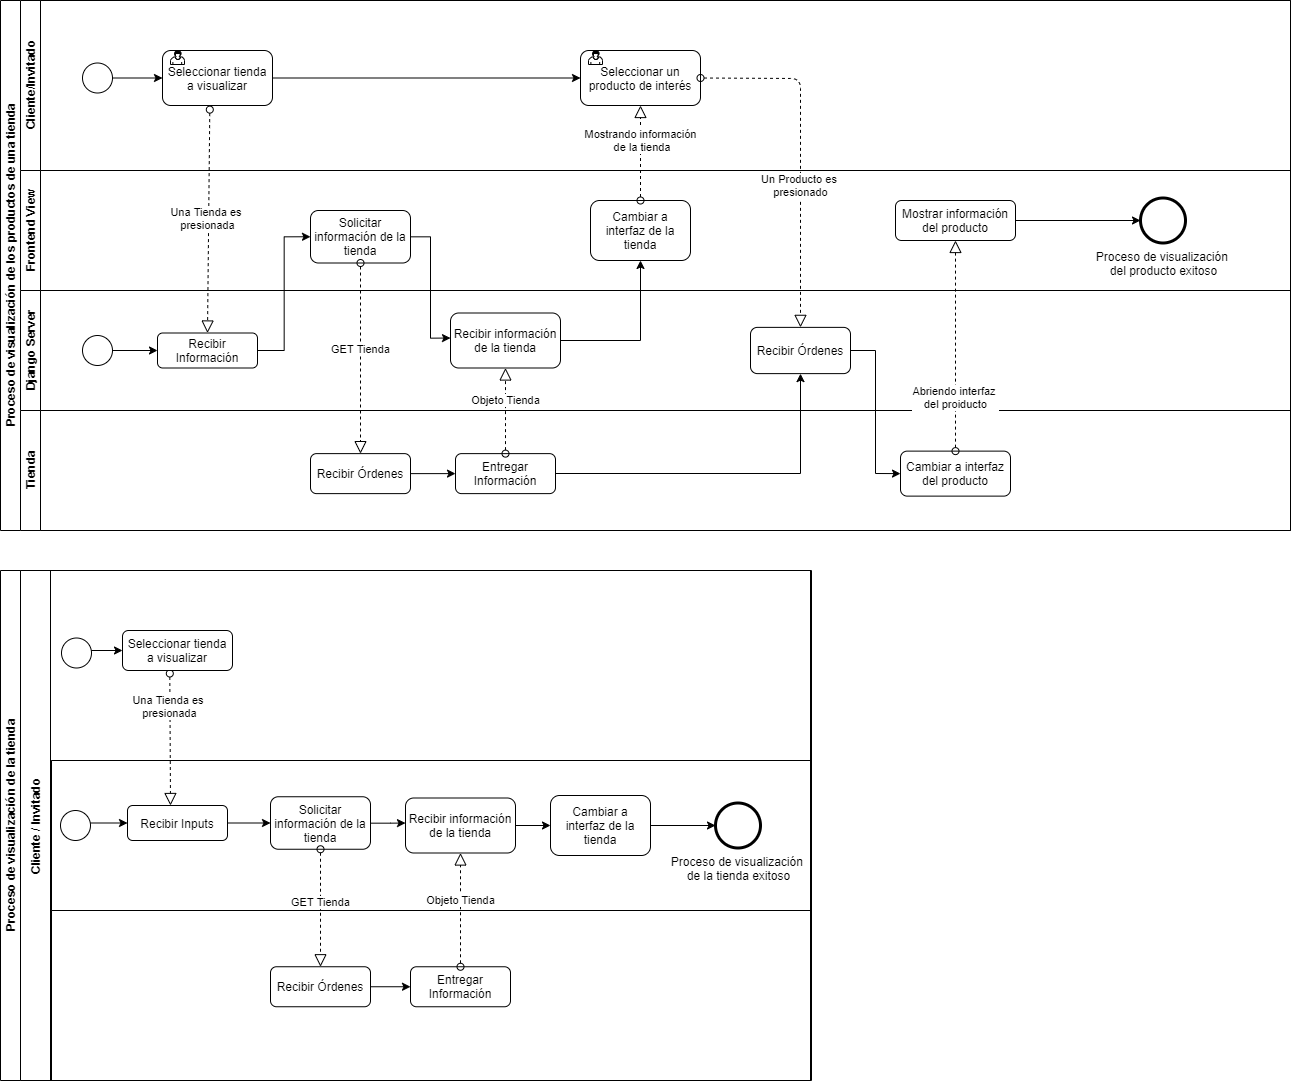

The diagram above was exported from draw.io. Its source (the exported page's mxGraphModel, read from the mxfile embedded in the PNG):
<mxGraphModel dx="5540" dy="2840" grid="1" gridSize="10" guides="1" tooltips="1" connect="1" arrows="1" fold="1" page="1" pageScale="1" pageWidth="1600" pageHeight="900" math="0" shadow="0">
  <root>
    <mxCell id="7u-8SQfSaJle8b7sRNQ2-0" />
    <mxCell id="7u-8SQfSaJle8b7sRNQ2-1" parent="7u-8SQfSaJle8b7sRNQ2-0" />
    <mxCell id="6l5CxYsj0kVTYSXA38Rk-0" value="Sistema" style="swimlane;startSize=30;horizontal=0;" parent="7u-8SQfSaJle8b7sRNQ2-1" vertex="1">
      <mxGeometry x="-1539" y="-100" width="789" height="150" as="geometry" />
    </mxCell>
    <mxCell id="6l5CxYsj0kVTYSXA38Rk-22" style="edgeStyle=orthogonalEdgeStyle;rounded=0;orthogonalLoop=1;jettySize=auto;html=1;entryX=0;entryY=0.5;entryDx=0;entryDy=0;" parent="6l5CxYsj0kVTYSXA38Rk-0" target="6l5CxYsj0kVTYSXA38Rk-21" edge="1">
      <mxGeometry relative="1" as="geometry">
        <mxPoint x="620" y="65" as="sourcePoint" />
      </mxGeometry>
    </mxCell>
    <mxCell id="6l5CxYsj0kVTYSXA38Rk-21" value="&lt;div&gt;Proceso de visualización&amp;nbsp;&lt;/div&gt;&lt;div&gt;de la tienda exitoso&lt;/div&gt;" style="shape=mxgraph.bpmn.shape;html=1;verticalLabelPosition=bottom;labelBackgroundColor=#ffffff;verticalAlign=top;align=center;perimeter=ellipsePerimeter;outlineConnect=0;outline=end;symbol=general;" parent="6l5CxYsj0kVTYSXA38Rk-0" vertex="1">
      <mxGeometry x="694" y="42.5" width="45" height="45" as="geometry" />
    </mxCell>
    <mxCell id="6l5CxYsj0kVTYSXA38Rk-4" value="Tienda" style="swimlane;startSize=30;horizontal=0;" parent="7u-8SQfSaJle8b7sRNQ2-1" vertex="1">
      <mxGeometry x="-1539" y="50" width="789" height="170" as="geometry" />
    </mxCell>
    <mxCell id="6l5CxYsj0kVTYSXA38Rk-15" value="Cliente / Invitado" style="swimlane;startSize=30;horizontal=0;" parent="6l5CxYsj0kVTYSXA38Rk-4" vertex="1">
      <mxGeometry x="-1" y="-340" width="791" height="510" as="geometry" />
    </mxCell>
    <mxCell id="mUGMe2WrzjWG0lFPiQZV-3" value="Recibir Inputs" style="shape=ext;rounded=1;html=1;whiteSpace=wrap;" parent="6l5CxYsj0kVTYSXA38Rk-15" vertex="1">
      <mxGeometry x="107" y="235" width="100" height="35" as="geometry" />
    </mxCell>
    <mxCell id="mUGMe2WrzjWG0lFPiQZV-4" style="edgeStyle=orthogonalEdgeStyle;rounded=0;orthogonalLoop=1;jettySize=auto;html=1;entryX=0;entryY=0.5;entryDx=0;entryDy=0;" parent="6l5CxYsj0kVTYSXA38Rk-15" target="mUGMe2WrzjWG0lFPiQZV-3" edge="1">
      <mxGeometry relative="1" as="geometry">
        <mxPoint x="50" y="252.5" as="sourcePoint" />
      </mxGeometry>
    </mxCell>
    <mxCell id="mUGMe2WrzjWG0lFPiQZV-5" value="Cambiar a interfaz de la tienda" style="shape=ext;rounded=1;html=1;whiteSpace=wrap;" parent="6l5CxYsj0kVTYSXA38Rk-15" vertex="1">
      <mxGeometry x="530" y="225" width="100" height="60" as="geometry" />
    </mxCell>
    <mxCell id="mUGMe2WrzjWG0lFPiQZV-6" value="Solicitar información de la tienda" style="shape=ext;rounded=1;html=1;whiteSpace=wrap;" parent="6l5CxYsj0kVTYSXA38Rk-15" vertex="1">
      <mxGeometry x="250" y="226.25" width="100" height="52.5" as="geometry" />
    </mxCell>
    <mxCell id="mUGMe2WrzjWG0lFPiQZV-7" style="edgeStyle=orthogonalEdgeStyle;rounded=0;orthogonalLoop=1;jettySize=auto;html=1;entryX=0;entryY=0.5;entryDx=0;entryDy=0;" parent="6l5CxYsj0kVTYSXA38Rk-15" source="mUGMe2WrzjWG0lFPiQZV-3" target="mUGMe2WrzjWG0lFPiQZV-6" edge="1">
      <mxGeometry relative="1" as="geometry" />
    </mxCell>
    <mxCell id="mUGMe2WrzjWG0lFPiQZV-8" style="edgeStyle=orthogonalEdgeStyle;rounded=0;orthogonalLoop=1;jettySize=auto;html=1;" parent="6l5CxYsj0kVTYSXA38Rk-15" source="mUGMe2WrzjWG0lFPiQZV-9" target="mUGMe2WrzjWG0lFPiQZV-5" edge="1">
      <mxGeometry relative="1" as="geometry" />
    </mxCell>
    <mxCell id="mUGMe2WrzjWG0lFPiQZV-9" value="Recibir información de la tienda" style="rounded=1;whiteSpace=wrap;html=1;" parent="6l5CxYsj0kVTYSXA38Rk-15" vertex="1">
      <mxGeometry x="385" y="227.5" width="110" height="55" as="geometry" />
    </mxCell>
    <mxCell id="mUGMe2WrzjWG0lFPiQZV-10" style="edgeStyle=orthogonalEdgeStyle;rounded=0;orthogonalLoop=1;jettySize=auto;html=1;entryX=0;entryY=0.455;entryDx=0;entryDy=0;entryPerimeter=0;" parent="6l5CxYsj0kVTYSXA38Rk-15" source="mUGMe2WrzjWG0lFPiQZV-6" target="mUGMe2WrzjWG0lFPiQZV-9" edge="1">
      <mxGeometry relative="1" as="geometry" />
    </mxCell>
    <mxCell id="mUGMe2WrzjWG0lFPiQZV-11" value="Recibir Órdenes" style="rounded=1;whiteSpace=wrap;html=1;" parent="6l5CxYsj0kVTYSXA38Rk-15" vertex="1">
      <mxGeometry x="250" y="396.25" width="100" height="40" as="geometry" />
    </mxCell>
    <mxCell id="mUGMe2WrzjWG0lFPiQZV-12" value="Entregar Información" style="rounded=1;whiteSpace=wrap;html=1;" parent="6l5CxYsj0kVTYSXA38Rk-15" vertex="1">
      <mxGeometry x="390" y="396.26" width="100" height="40" as="geometry" />
    </mxCell>
    <mxCell id="mUGMe2WrzjWG0lFPiQZV-13" style="edgeStyle=orthogonalEdgeStyle;rounded=0;orthogonalLoop=1;jettySize=auto;html=1;" parent="6l5CxYsj0kVTYSXA38Rk-15" source="mUGMe2WrzjWG0lFPiQZV-11" target="mUGMe2WrzjWG0lFPiQZV-12" edge="1">
      <mxGeometry relative="1" as="geometry" />
    </mxCell>
    <mxCell id="mUGMe2WrzjWG0lFPiQZV-14" value="&lt;div&gt;Una Tienda es&amp;nbsp;&lt;/div&gt;&lt;div&gt;presionada&lt;br&gt;&lt;/div&gt;" style="startArrow=oval;startFill=0;startSize=7;endArrow=block;endFill=0;endSize=10;dashed=1;html=1;exitX=0.43;exitY=1.075;exitDx=0;exitDy=0;exitPerimeter=0;" parent="6l5CxYsj0kVTYSXA38Rk-15" source="mUGMe2WrzjWG0lFPiQZV-20" edge="1">
      <mxGeometry x="-0.4815" width="100" relative="1" as="geometry">
        <mxPoint x="1700" y="980" as="sourcePoint" />
        <mxPoint x="150" y="235" as="targetPoint" />
        <mxPoint as="offset" />
      </mxGeometry>
    </mxCell>
    <mxCell id="mUGMe2WrzjWG0lFPiQZV-15" value="GET Tienda" style="startArrow=oval;startFill=0;startSize=7;endArrow=block;endFill=0;endSize=10;dashed=1;html=1;exitX=0.5;exitY=1;exitDx=0;exitDy=0;entryX=0.5;entryY=0;entryDx=0;entryDy=0;" parent="6l5CxYsj0kVTYSXA38Rk-15" source="mUGMe2WrzjWG0lFPiQZV-6" target="mUGMe2WrzjWG0lFPiQZV-11" edge="1">
      <mxGeometry x="-0.0874" width="100" relative="1" as="geometry">
        <mxPoint x="1610" y="1286.25" as="sourcePoint" />
        <mxPoint x="1710" y="1286.25" as="targetPoint" />
        <mxPoint as="offset" />
      </mxGeometry>
    </mxCell>
    <mxCell id="mUGMe2WrzjWG0lFPiQZV-16" value="Objeto Tienda" style="startArrow=oval;startFill=0;startSize=7;endArrow=block;endFill=0;endSize=10;dashed=1;html=1;entryX=0.5;entryY=1;entryDx=0;entryDy=0;exitX=0.5;exitY=0;exitDx=0;exitDy=0;" parent="6l5CxYsj0kVTYSXA38Rk-15" source="mUGMe2WrzjWG0lFPiQZV-12" target="mUGMe2WrzjWG0lFPiQZV-9" edge="1">
      <mxGeometry x="0.1915" width="100" relative="1" as="geometry">
        <mxPoint x="2010" y="1275" as="sourcePoint" />
        <mxPoint x="1950" y="1216.25" as="targetPoint" />
        <mxPoint as="offset" />
      </mxGeometry>
    </mxCell>
    <mxCell id="mUGMe2WrzjWG0lFPiQZV-19" style="edgeStyle=orthogonalEdgeStyle;rounded=0;orthogonalLoop=1;jettySize=auto;html=1;" parent="6l5CxYsj0kVTYSXA38Rk-15" target="mUGMe2WrzjWG0lFPiQZV-20" edge="1">
      <mxGeometry relative="1" as="geometry">
        <mxPoint x="52" y="80" as="sourcePoint" />
      </mxGeometry>
    </mxCell>
    <mxCell id="mUGMe2WrzjWG0lFPiQZV-20" value="Seleccionar tienda a visualizar" style="shape=ext;rounded=1;html=1;whiteSpace=wrap;" parent="6l5CxYsj0kVTYSXA38Rk-15" vertex="1">
      <mxGeometry x="102" y="60" width="110" height="40" as="geometry" />
    </mxCell>
    <mxCell id="mUGMe2WrzjWG0lFPiQZV-22" value="" style="shape=mxgraph.bpmn.shape;html=1;verticalLabelPosition=bottom;labelBackgroundColor=#ffffff;verticalAlign=top;align=center;perimeter=ellipsePerimeter;outlineConnect=0;outline=standard;symbol=general;" parent="6l5CxYsj0kVTYSXA38Rk-15" vertex="1">
      <mxGeometry x="40" y="240" width="30" height="30" as="geometry" />
    </mxCell>
    <mxCell id="mUGMe2WrzjWG0lFPiQZV-23" value="" style="shape=mxgraph.bpmn.shape;html=1;verticalLabelPosition=bottom;labelBackgroundColor=#ffffff;verticalAlign=top;align=center;perimeter=ellipsePerimeter;outlineConnect=0;outline=standard;symbol=general;" parent="6l5CxYsj0kVTYSXA38Rk-15" vertex="1">
      <mxGeometry x="41" y="67.5" width="30" height="30" as="geometry" />
    </mxCell>
    <mxCell id="6l5CxYsj0kVTYSXA38Rk-20" value="&lt;font style=&quot;vertical-align: inherit&quot;&gt;&lt;font style=&quot;vertical-align: inherit&quot;&gt;&lt;font style=&quot;vertical-align: inherit&quot;&gt;&lt;font style=&quot;vertical-align: inherit&quot;&gt;Proceso de visualización de la tienda&lt;/font&gt;&lt;/font&gt;&lt;/font&gt;&lt;/font&gt;" style="swimlane;html=1;horizontal=0;startSize=20;" parent="7u-8SQfSaJle8b7sRNQ2-1" vertex="1">
      <mxGeometry x="-1560" y="-290" width="810" height="510" as="geometry" />
    </mxCell>
    <mxCell id="qmGBvZk3dFU-Fu_uUQH7-0" value="Proceso de visualización de los productos de una tienda" style="swimlane;html=1;childLayout=stackLayout;resizeParent=1;resizeParentMax=0;horizontal=0;startSize=20;horizontalStack=0;" vertex="1" parent="7u-8SQfSaJle8b7sRNQ2-1">
      <mxGeometry x="-1560" y="-860" width="1290" height="530" as="geometry" />
    </mxCell>
    <mxCell id="qmGBvZk3dFU-Fu_uUQH7-1" value="Cliente/Invitado" style="swimlane;html=1;startSize=20;horizontal=0;" vertex="1" parent="qmGBvZk3dFU-Fu_uUQH7-0">
      <mxGeometry x="20" width="1270" height="170" as="geometry" />
    </mxCell>
    <mxCell id="qmGBvZk3dFU-Fu_uUQH7-2" value="Frontend View" style="swimlane;html=1;startSize=20;horizontal=0;" vertex="1" parent="qmGBvZk3dFU-Fu_uUQH7-0">
      <mxGeometry x="20" y="170" width="1270" height="120" as="geometry" />
    </mxCell>
    <mxCell id="XbYcZYAO5u9_hhwyC27R-93" value="Solicitar información de la tienda" style="shape=ext;rounded=1;html=1;whiteSpace=wrap;" vertex="1" parent="qmGBvZk3dFU-Fu_uUQH7-2">
      <mxGeometry x="290" y="40" width="100" height="52.5" as="geometry" />
    </mxCell>
    <mxCell id="XbYcZYAO5u9_hhwyC27R-92" value="Cambiar a interfaz de la tienda" style="shape=ext;rounded=1;html=1;whiteSpace=wrap;" vertex="1" parent="qmGBvZk3dFU-Fu_uUQH7-2">
      <mxGeometry x="570" y="30" width="100" height="60" as="geometry" />
    </mxCell>
    <mxCell id="XbYcZYAO5u9_hhwyC27R-98" value="Mostrar información del producto" style="shape=ext;rounded=1;html=1;whiteSpace=wrap;" vertex="1" parent="qmGBvZk3dFU-Fu_uUQH7-2">
      <mxGeometry x="875" y="30" width="120" height="40" as="geometry" />
    </mxCell>
    <mxCell id="XbYcZYAO5u9_hhwyC27R-99" value="&lt;div&gt;Proceso de visualización&amp;nbsp;&lt;/div&gt;&lt;div&gt;del producto exitoso&lt;/div&gt;" style="shape=mxgraph.bpmn.shape;html=1;verticalLabelPosition=bottom;labelBackgroundColor=#ffffff;verticalAlign=top;align=center;perimeter=ellipsePerimeter;outlineConnect=0;outline=end;symbol=general;" vertex="1" parent="qmGBvZk3dFU-Fu_uUQH7-2">
      <mxGeometry x="1120" y="27.5" width="45" height="45" as="geometry" />
    </mxCell>
    <mxCell id="XbYcZYAO5u9_hhwyC27R-100" style="edgeStyle=orthogonalEdgeStyle;rounded=0;orthogonalLoop=1;jettySize=auto;html=1;" edge="1" parent="qmGBvZk3dFU-Fu_uUQH7-2" source="XbYcZYAO5u9_hhwyC27R-98" target="XbYcZYAO5u9_hhwyC27R-99">
      <mxGeometry relative="1" as="geometry">
        <mxPoint x="2420" y="1182.5" as="sourcePoint" />
      </mxGeometry>
    </mxCell>
    <mxCell id="qmGBvZk3dFU-Fu_uUQH7-3" value="Django Server" style="swimlane;html=1;startSize=20;horizontal=0;" vertex="1" parent="qmGBvZk3dFU-Fu_uUQH7-0">
      <mxGeometry x="20" y="290" width="1270" height="120" as="geometry" />
    </mxCell>
    <mxCell id="XbYcZYAO5u9_hhwyC27R-91" value="" style="shape=mxgraph.bpmn.shape;html=1;verticalLabelPosition=bottom;labelBackgroundColor=#ffffff;verticalAlign=top;align=center;perimeter=ellipsePerimeter;outlineConnect=0;outline=standard;symbol=general;" vertex="1" parent="qmGBvZk3dFU-Fu_uUQH7-3">
      <mxGeometry x="62" y="45" width="30" height="30" as="geometry" />
    </mxCell>
    <mxCell id="XbYcZYAO5u9_hhwyC27R-89" value="Recibir Información" style="shape=ext;rounded=1;html=1;whiteSpace=wrap;" vertex="1" parent="qmGBvZk3dFU-Fu_uUQH7-3">
      <mxGeometry x="137" y="42.5" width="100" height="35" as="geometry" />
    </mxCell>
    <mxCell id="XbYcZYAO5u9_hhwyC27R-90" style="edgeStyle=orthogonalEdgeStyle;rounded=0;orthogonalLoop=1;jettySize=auto;html=1;entryX=0;entryY=0.5;entryDx=0;entryDy=0;" edge="1" parent="qmGBvZk3dFU-Fu_uUQH7-3" source="XbYcZYAO5u9_hhwyC27R-91" target="XbYcZYAO5u9_hhwyC27R-89">
      <mxGeometry relative="1" as="geometry" />
    </mxCell>
    <mxCell id="XbYcZYAO5u9_hhwyC27R-96" value="Recibir información de la tienda" style="rounded=1;whiteSpace=wrap;html=1;" vertex="1" parent="qmGBvZk3dFU-Fu_uUQH7-3">
      <mxGeometry x="430" y="22.5" width="110" height="55" as="geometry" />
    </mxCell>
    <mxCell id="XbYcZYAO5u9_hhwyC27R-102" value="Recibir Órdenes" style="shape=ext;rounded=1;html=1;whiteSpace=wrap;" vertex="1" parent="qmGBvZk3dFU-Fu_uUQH7-3">
      <mxGeometry x="730" y="36.87000000000001" width="100" height="46.25" as="geometry" />
    </mxCell>
    <mxCell id="qmGBvZk3dFU-Fu_uUQH7-4" value="Tienda&lt;br&gt;" style="swimlane;html=1;startSize=20;horizontal=0;" vertex="1" parent="qmGBvZk3dFU-Fu_uUQH7-0">
      <mxGeometry x="20" y="410" width="1270" height="120" as="geometry" />
    </mxCell>
    <mxCell id="XbYcZYAO5u9_hhwyC27R-104" value="Recibir Órdenes" style="rounded=1;whiteSpace=wrap;html=1;" vertex="1" parent="qmGBvZk3dFU-Fu_uUQH7-4">
      <mxGeometry x="290" y="43.120000000000005" width="100" height="40" as="geometry" />
    </mxCell>
    <mxCell id="XbYcZYAO5u9_hhwyC27R-105" value="Entregar Información" style="rounded=1;whiteSpace=wrap;html=1;" vertex="1" parent="qmGBvZk3dFU-Fu_uUQH7-4">
      <mxGeometry x="435" y="43.120000000000005" width="100" height="40" as="geometry" />
    </mxCell>
    <mxCell id="XbYcZYAO5u9_hhwyC27R-106" style="edgeStyle=orthogonalEdgeStyle;rounded=0;orthogonalLoop=1;jettySize=auto;html=1;" edge="1" parent="qmGBvZk3dFU-Fu_uUQH7-4" source="XbYcZYAO5u9_hhwyC27R-104" target="XbYcZYAO5u9_hhwyC27R-105">
      <mxGeometry relative="1" as="geometry" />
    </mxCell>
    <mxCell id="XbYcZYAO5u9_hhwyC27R-101" value="Cambiar a interfaz del producto" style="rounded=1;whiteSpace=wrap;html=1;" vertex="1" parent="qmGBvZk3dFU-Fu_uUQH7-4">
      <mxGeometry x="880" y="40.62000000000001" width="110" height="45" as="geometry" />
    </mxCell>
    <mxCell id="XbYcZYAO5u9_hhwyC27R-94" style="edgeStyle=orthogonalEdgeStyle;rounded=0;orthogonalLoop=1;jettySize=auto;html=1;entryX=0;entryY=0.5;entryDx=0;entryDy=0;" edge="1" parent="qmGBvZk3dFU-Fu_uUQH7-0" source="XbYcZYAO5u9_hhwyC27R-89" target="XbYcZYAO5u9_hhwyC27R-93">
      <mxGeometry relative="1" as="geometry" />
    </mxCell>
    <mxCell id="XbYcZYAO5u9_hhwyC27R-110" value="GET Tienda" style="startArrow=oval;startFill=0;startSize=7;endArrow=block;endFill=0;endSize=10;dashed=1;html=1;exitX=0.5;exitY=1;exitDx=0;exitDy=0;entryX=0.5;entryY=0;entryDx=0;entryDy=0;" edge="1" parent="qmGBvZk3dFU-Fu_uUQH7-0" source="XbYcZYAO5u9_hhwyC27R-93" target="XbYcZYAO5u9_hhwyC27R-104">
      <mxGeometry x="-0.0874" width="100" relative="1" as="geometry">
        <mxPoint x="1670" y="1291.25" as="sourcePoint" />
        <mxPoint x="1770" y="1291.25" as="targetPoint" />
        <mxPoint as="offset" />
      </mxGeometry>
    </mxCell>
    <mxCell id="XbYcZYAO5u9_hhwyC27R-97" style="edgeStyle=orthogonalEdgeStyle;rounded=0;orthogonalLoop=1;jettySize=auto;html=1;entryX=0;entryY=0.455;entryDx=0;entryDy=0;entryPerimeter=0;" edge="1" parent="qmGBvZk3dFU-Fu_uUQH7-0" source="XbYcZYAO5u9_hhwyC27R-93" target="XbYcZYAO5u9_hhwyC27R-96">
      <mxGeometry relative="1" as="geometry" />
    </mxCell>
    <mxCell id="XbYcZYAO5u9_hhwyC27R-111" value="Objeto Tienda" style="startArrow=oval;startFill=0;startSize=7;endArrow=block;endFill=0;endSize=10;dashed=1;html=1;entryX=0.5;entryY=1;entryDx=0;entryDy=0;exitX=0.5;exitY=0;exitDx=0;exitDy=0;" edge="1" parent="qmGBvZk3dFU-Fu_uUQH7-0" source="XbYcZYAO5u9_hhwyC27R-105" target="XbYcZYAO5u9_hhwyC27R-96">
      <mxGeometry x="0.2408" width="100" relative="1" as="geometry">
        <mxPoint x="2070" y="1280" as="sourcePoint" />
        <mxPoint x="2010" y="1221.25" as="targetPoint" />
        <mxPoint as="offset" />
      </mxGeometry>
    </mxCell>
    <mxCell id="XbYcZYAO5u9_hhwyC27R-95" style="edgeStyle=orthogonalEdgeStyle;rounded=0;orthogonalLoop=1;jettySize=auto;html=1;" edge="1" parent="qmGBvZk3dFU-Fu_uUQH7-0" source="XbYcZYAO5u9_hhwyC27R-96" target="XbYcZYAO5u9_hhwyC27R-92">
      <mxGeometry relative="1" as="geometry" />
    </mxCell>
    <mxCell id="XbYcZYAO5u9_hhwyC27R-107" style="edgeStyle=orthogonalEdgeStyle;rounded=0;orthogonalLoop=1;jettySize=auto;html=1;" edge="1" parent="qmGBvZk3dFU-Fu_uUQH7-0" source="XbYcZYAO5u9_hhwyC27R-105" target="XbYcZYAO5u9_hhwyC27R-102">
      <mxGeometry relative="1" as="geometry" />
    </mxCell>
    <mxCell id="XbYcZYAO5u9_hhwyC27R-103" style="edgeStyle=orthogonalEdgeStyle;rounded=0;orthogonalLoop=1;jettySize=auto;html=1;entryX=0;entryY=0.5;entryDx=0;entryDy=0;" edge="1" parent="qmGBvZk3dFU-Fu_uUQH7-0" source="XbYcZYAO5u9_hhwyC27R-102" target="XbYcZYAO5u9_hhwyC27R-101">
      <mxGeometry relative="1" as="geometry" />
    </mxCell>
    <mxCell id="XbYcZYAO5u9_hhwyC27R-109" value="Abriendo interfaz &lt;br&gt;del proiducto" style="startArrow=oval;startFill=0;startSize=7;endArrow=block;endFill=0;endSize=10;dashed=1;html=1;exitX=0.5;exitY=0;exitDx=0;exitDy=0;entryX=0.5;entryY=1;entryDx=0;entryDy=0;" edge="1" parent="qmGBvZk3dFU-Fu_uUQH7-0" source="XbYcZYAO5u9_hhwyC27R-101" target="XbYcZYAO5u9_hhwyC27R-98">
      <mxGeometry x="-0.4815" width="100" relative="1" as="geometry">
        <mxPoint x="1100" y="430" as="sourcePoint" />
        <mxPoint x="1230" y="340" as="targetPoint" />
        <mxPoint as="offset" />
        <Array as="points" />
      </mxGeometry>
    </mxCell>
    <mxCell id="XbYcZYAO5u9_hhwyC27R-108" value="&lt;div&gt;Una Tienda es&amp;nbsp;&lt;/div&gt;&lt;div&gt;presionada&lt;br&gt;&lt;/div&gt;" style="startArrow=oval;startFill=0;startSize=7;endArrow=block;endFill=0;endSize=10;dashed=1;html=1;exitX=0.43;exitY=1.075;exitDx=0;exitDy=0;exitPerimeter=0;entryX=0.5;entryY=0;entryDx=0;entryDy=0;" edge="1" parent="7u-8SQfSaJle8b7sRNQ2-1" source="XbYcZYAO5u9_hhwyC27R-117" target="XbYcZYAO5u9_hhwyC27R-89">
      <mxGeometry x="-0.0072" y="-1" width="100" relative="1" as="geometry">
        <mxPoint x="200" y="125" as="sourcePoint" />
        <mxPoint x="-1350" y="-620" as="targetPoint" />
        <mxPoint y="-1" as="offset" />
      </mxGeometry>
    </mxCell>
    <mxCell id="XbYcZYAO5u9_hhwyC27R-112" value="&lt;div&gt;Mostrando información&lt;/div&gt;&lt;div&gt;&amp;nbsp;de la tienda&lt;/div&gt;" style="startArrow=oval;startFill=0;startSize=7;endArrow=block;endFill=0;endSize=10;dashed=1;html=1;exitX=0.5;exitY=0;exitDx=0;exitDy=0;entryX=0.5;entryY=1;entryDx=0;entryDy=0;" edge="1" parent="7u-8SQfSaJle8b7sRNQ2-1" source="XbYcZYAO5u9_hhwyC27R-92" target="XbYcZYAO5u9_hhwyC27R-113">
      <mxGeometry x="0.2871" width="100" relative="1" as="geometry">
        <mxPoint x="330" y="340" as="sourcePoint" />
        <mxPoint x="340" y="120" as="targetPoint" />
        <mxPoint as="offset" />
      </mxGeometry>
    </mxCell>
    <mxCell id="XbYcZYAO5u9_hhwyC27R-113" value="Seleccionar un producto de interés" style="shape=ext;rounded=1;html=1;whiteSpace=wrap;" vertex="1" parent="7u-8SQfSaJle8b7sRNQ2-1">
      <mxGeometry x="-980" y="-810" width="120" height="55" as="geometry" />
    </mxCell>
    <mxCell id="XbYcZYAO5u9_hhwyC27R-114" value="&lt;div&gt;Un Producto es&amp;nbsp;&lt;/div&gt;&lt;div&gt;presionado&lt;br&gt;&lt;/div&gt;" style="startArrow=oval;startFill=0;startSize=7;endArrow=block;endFill=0;endSize=10;dashed=1;html=1;exitX=1;exitY=0.5;exitDx=0;exitDy=0;entryX=0.5;entryY=0;entryDx=0;entryDy=0;" edge="1" parent="7u-8SQfSaJle8b7sRNQ2-1" source="XbYcZYAO5u9_hhwyC27R-113" target="XbYcZYAO5u9_hhwyC27R-102">
      <mxGeometry x="0.1794" width="100" relative="1" as="geometry">
        <mxPoint x="209.29999999999995" y="138" as="sourcePoint" />
        <mxPoint x="210" y="270" as="targetPoint" />
        <mxPoint as="offset" />
        <Array as="points">
          <mxPoint x="-760" y="-782" />
        </Array>
      </mxGeometry>
    </mxCell>
    <mxCell id="XbYcZYAO5u9_hhwyC27R-115" value="" style="shape=mxgraph.bpmn.user_task;html=1;outlineConnect=0;" vertex="1" parent="7u-8SQfSaJle8b7sRNQ2-1">
      <mxGeometry x="-972" y="-810" width="14" height="14" as="geometry" />
    </mxCell>
    <mxCell id="XbYcZYAO5u9_hhwyC27R-116" value="" style="shape=mxgraph.bpmn.shape;html=1;verticalLabelPosition=bottom;labelBackgroundColor=#ffffff;verticalAlign=top;align=center;perimeter=ellipsePerimeter;outlineConnect=0;outline=standard;symbol=general;" vertex="1" parent="7u-8SQfSaJle8b7sRNQ2-1">
      <mxGeometry x="-1478" y="-797.5" width="30" height="30" as="geometry" />
    </mxCell>
    <mxCell id="XbYcZYAO5u9_hhwyC27R-117" value="Seleccionar tienda a visualizar" style="shape=ext;rounded=1;html=1;whiteSpace=wrap;" vertex="1" parent="7u-8SQfSaJle8b7sRNQ2-1">
      <mxGeometry x="-1398" y="-810" width="110" height="55" as="geometry" />
    </mxCell>
    <mxCell id="XbYcZYAO5u9_hhwyC27R-118" value="" style="shape=mxgraph.bpmn.user_task;html=1;outlineConnect=0;" vertex="1" parent="7u-8SQfSaJle8b7sRNQ2-1">
      <mxGeometry x="-1390" y="-810" width="14" height="14" as="geometry" />
    </mxCell>
    <mxCell id="XbYcZYAO5u9_hhwyC27R-119" style="edgeStyle=orthogonalEdgeStyle;rounded=0;orthogonalLoop=1;jettySize=auto;html=1;exitX=1;exitY=0.5;exitDx=0;exitDy=0;entryX=0;entryY=0.5;entryDx=0;entryDy=0;" edge="1" parent="7u-8SQfSaJle8b7sRNQ2-1" source="XbYcZYAO5u9_hhwyC27R-117" target="XbYcZYAO5u9_hhwyC27R-113">
      <mxGeometry relative="1" as="geometry" />
    </mxCell>
    <mxCell id="XbYcZYAO5u9_hhwyC27R-120" style="edgeStyle=orthogonalEdgeStyle;rounded=0;orthogonalLoop=1;jettySize=auto;html=1;" edge="1" parent="7u-8SQfSaJle8b7sRNQ2-1" source="XbYcZYAO5u9_hhwyC27R-116" target="XbYcZYAO5u9_hhwyC27R-117">
      <mxGeometry relative="1" as="geometry" />
    </mxCell>
  </root>
</mxGraphModel>